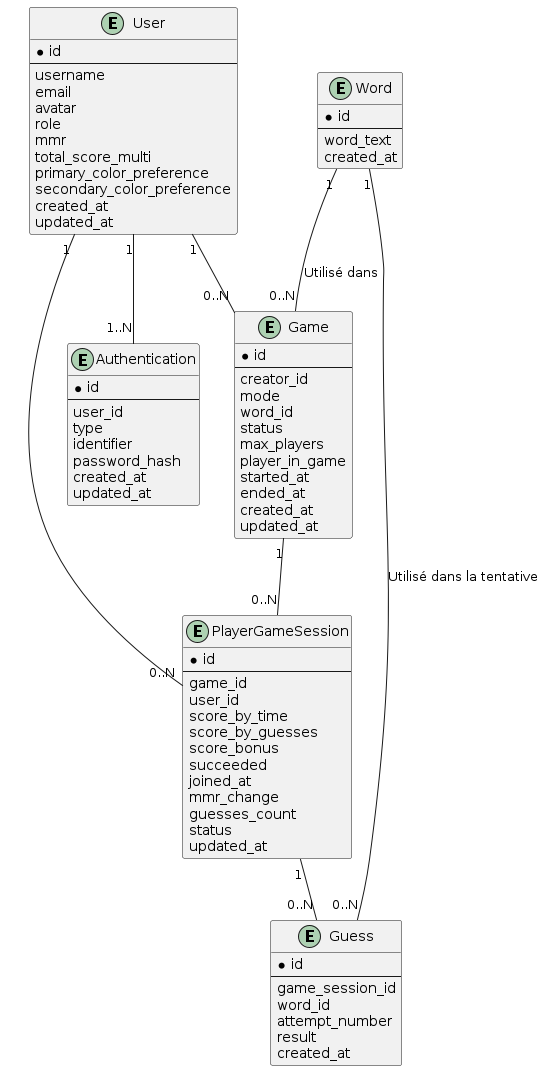

The diagram above was rendered by PlantUML. Its source (embedded in the PNG):
@startuml Worduel

' Définition des entités

entity "User" as User {
    * id
    --
    username
    email
    avatar
    role
    mmr
    total_score_multi
    primary_color_preference
    secondary_color_preference
    created_at
    updated_at
}

entity "Authentication" as Authentication {
    * id
    --
    user_id
    type
    identifier
    password_hash
    created_at
    updated_at
}

entity "Word" as Word {
    * id
    --
    word_text
    created_at
}

entity "Game" as Game {
    * id
    --
    creator_id
    mode
    word_id
    status
    max_players
    player_in_game
    started_at
    ended_at
    created_at
    updated_at
}

entity "PlayerGameSession" as PlayerGameSession {
    * id
    --
    game_id
    user_id
    score_by_time
    score_by_guesses
    score_bonus
    succeeded
    joined_at
    mmr_change
    guesses_count
    status
    updated_at
}

entity "Guess" as Guess {
    * id
    --
    game_session_id
    word_id
    attempt_number
    result
    created_at
}

' Définition des relations avec cardinalités

User "1" -- "1..N" Authentication

User "1" -- "0..N" PlayerGameSession

Game "1" -- "0..N" PlayerGameSession

PlayerGameSession "1" -- "0..N" Guess

User "1" -- "0..N" Game

Word "1" -- "0..N" Game : Utilisé dans

Word "1" -- "0..N" Guess : Utilisé dans la tentative

@enduml